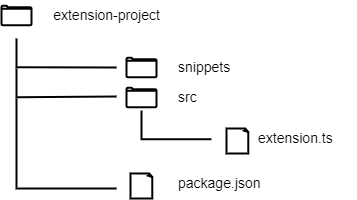

The diagram above was exported from draw.io. Its source (the exported page's mxGraphModel, read from the mxfile embedded in the PNG):
<mxGraphModel dx="707" dy="495" grid="1" gridSize="10" guides="1" tooltips="1" connect="1" arrows="1" fold="1" page="1" pageScale="1" pageWidth="827" pageHeight="1169" math="0" shadow="0">
  <root>
    <mxCell id="0" />
    <mxCell id="1" parent="0" />
    <mxCell id="2vzTiyGk3TncGAkoDQ5b-1" value="" style="html=1;verticalLabelPosition=bottom;align=center;labelBackgroundColor=#ffffff;verticalAlign=top;strokeWidth=2;shadow=0;dashed=0;shape=mxgraph.ios7.icons.folder;strokeColor=#010203;" vertex="1" parent="1">
      <mxGeometry x="135" y="277.25" width="30" height="19.5" as="geometry" />
    </mxCell>
    <mxCell id="2vzTiyGk3TncGAkoDQ5b-3" value="extension-project" style="text;html=1;align=center;verticalAlign=middle;resizable=0;points=[];autosize=1;strokeColor=none;fillColor=none;fontSize=14;" vertex="1" parent="1">
      <mxGeometry x="175" y="272" width="130" height="30" as="geometry" />
    </mxCell>
    <mxCell id="2vzTiyGk3TncGAkoDQ5b-6" value="" style="html=1;verticalLabelPosition=bottom;align=center;labelBackgroundColor=#ffffff;verticalAlign=top;strokeWidth=2;shadow=0;dashed=0;shape=mxgraph.ios7.icons.folder;strokeColor=#010203;" vertex="1" parent="1">
      <mxGeometry x="260" y="329.25" width="30" height="19.5" as="geometry" />
    </mxCell>
    <mxCell id="2vzTiyGk3TncGAkoDQ5b-8" value="snippets" style="text;html=1;align=left;verticalAlign=middle;resizable=0;points=[];autosize=1;strokeColor=none;fillColor=none;fontSize=14;" vertex="1" parent="1">
      <mxGeometry x="310" y="324" width="80" height="30" as="geometry" />
    </mxCell>
    <mxCell id="2vzTiyGk3TncGAkoDQ5b-9" value="" style="html=1;verticalLabelPosition=bottom;align=center;labelBackgroundColor=#ffffff;verticalAlign=top;strokeWidth=2;shadow=0;dashed=0;shape=mxgraph.ios7.icons.folder;strokeColor=#010203;" vertex="1" parent="1">
      <mxGeometry x="260" y="359.25" width="30" height="19.5" as="geometry" />
    </mxCell>
    <mxCell id="2vzTiyGk3TncGAkoDQ5b-10" value="src" style="text;html=1;align=left;verticalAlign=middle;resizable=0;points=[];autosize=1;strokeColor=none;fillColor=none;fontSize=14;" vertex="1" parent="1">
      <mxGeometry x="310" y="354" width="40" height="30" as="geometry" />
    </mxCell>
    <mxCell id="2vzTiyGk3TncGAkoDQ5b-11" value="" style="whiteSpace=wrap;html=1;shape=mxgraph.basic.document;strokeWidth=2;gradientColor=none;" vertex="1" parent="1">
      <mxGeometry x="264" y="445" width="22" height="25" as="geometry" />
    </mxCell>
    <mxCell id="2vzTiyGk3TncGAkoDQ5b-12" value="package.json" style="text;html=1;align=left;verticalAlign=middle;resizable=0;points=[];autosize=1;strokeColor=none;fillColor=none;fontSize=14;" vertex="1" parent="1">
      <mxGeometry x="310" y="440" width="110" height="30" as="geometry" />
    </mxCell>
    <mxCell id="2vzTiyGk3TncGAkoDQ5b-14" value="" style="endArrow=none;html=1;rounded=0;strokeWidth=2;" edge="1" parent="1">
      <mxGeometry width="50" height="50" relative="1" as="geometry">
        <mxPoint x="250" y="339" as="sourcePoint" />
        <mxPoint x="150" y="310" as="targetPoint" />
        <Array as="points">
          <mxPoint x="150" y="338.75" />
        </Array>
      </mxGeometry>
    </mxCell>
    <mxCell id="2vzTiyGk3TncGAkoDQ5b-15" value="" style="endArrow=none;html=1;rounded=0;strokeWidth=2;" edge="1" parent="1">
      <mxGeometry width="50" height="50" relative="1" as="geometry">
        <mxPoint x="250" y="368" as="sourcePoint" />
        <mxPoint x="150" y="340" as="targetPoint" />
        <Array as="points">
          <mxPoint x="150" y="368.75" />
        </Array>
      </mxGeometry>
    </mxCell>
    <mxCell id="2vzTiyGk3TncGAkoDQ5b-16" value="" style="endArrow=none;html=1;rounded=0;strokeWidth=2;" edge="1" parent="1">
      <mxGeometry width="50" height="50" relative="1" as="geometry">
        <mxPoint x="250" y="460" as="sourcePoint" />
        <mxPoint x="150" y="370" as="targetPoint" />
        <Array as="points">
          <mxPoint x="150" y="460" />
        </Array>
      </mxGeometry>
    </mxCell>
    <mxCell id="2vzTiyGk3TncGAkoDQ5b-17" value="" style="endArrow=none;html=1;rounded=0;strokeWidth=2;" edge="1" parent="1">
      <mxGeometry width="50" height="50" relative="1" as="geometry">
        <mxPoint x="345" y="410.75" as="sourcePoint" />
        <mxPoint x="275" y="382" as="targetPoint" />
        <Array as="points">
          <mxPoint x="275" y="410.75" />
        </Array>
      </mxGeometry>
    </mxCell>
    <mxCell id="2vzTiyGk3TncGAkoDQ5b-18" value="" style="whiteSpace=wrap;html=1;shape=mxgraph.basic.document;strokeWidth=2;gradientColor=none;" vertex="1" parent="1">
      <mxGeometry x="360" y="400" width="22" height="25" as="geometry" />
    </mxCell>
    <mxCell id="2vzTiyGk3TncGAkoDQ5b-19" value="extension.ts" style="text;html=1;align=left;verticalAlign=middle;resizable=0;points=[];autosize=1;strokeColor=none;fillColor=none;fontSize=14;" vertex="1" parent="1">
      <mxGeometry x="390" y="395" width="100" height="30" as="geometry" />
    </mxCell>
  </root>
</mxGraphModel>